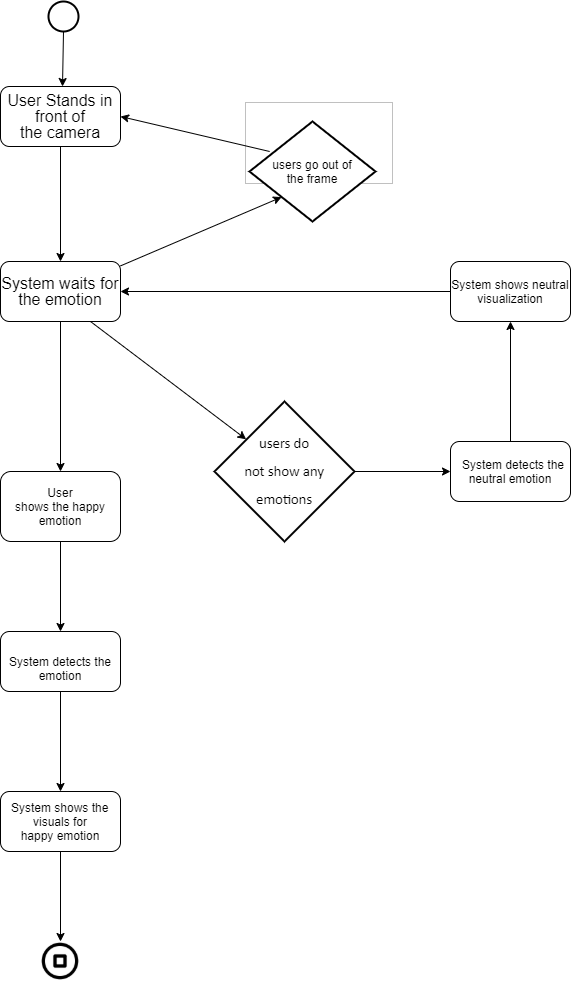

The diagram above was exported from draw.io. Its source (the exported page's mxGraphModel, read from the mxfile embedded in the PNG):
<mxGraphModel dx="2221" dy="976" grid="1" gridSize="10" guides="1" tooltips="1" connect="1" arrows="1" fold="1" page="1" pageScale="1" pageWidth="827" pageHeight="1169" math="0" shadow="0">
  <root>
    <mxCell id="0" />
    <mxCell id="1" parent="0" />
    <mxCell id="tNTEmkY3flqc0cpKD6P2-1" value="" style="strokeWidth=2;html=1;shape=mxgraph.flowchart.start_2;whiteSpace=wrap;" vertex="1" parent="1">
      <mxGeometry x="128" y="70" width="30" height="30" as="geometry" />
    </mxCell>
    <mxCell id="tNTEmkY3flqc0cpKD6P2-3" value="" style="endArrow=classic;html=1;exitX=0.5;exitY=1;exitDx=0;exitDy=0;exitPerimeter=0;" edge="1" parent="1" source="tNTEmkY3flqc0cpKD6P2-1">
      <mxGeometry width="50" height="50" relative="1" as="geometry">
        <mxPoint x="390" y="290" as="sourcePoint" />
        <mxPoint x="142" y="155" as="targetPoint" />
      </mxGeometry>
    </mxCell>
    <mxCell id="tNTEmkY3flqc0cpKD6P2-7" style="edgeStyle=orthogonalEdgeStyle;rounded=0;orthogonalLoop=1;jettySize=auto;html=1;" edge="1" parent="1" source="tNTEmkY3flqc0cpKD6P2-4" target="tNTEmkY3flqc0cpKD6P2-8">
      <mxGeometry relative="1" as="geometry">
        <mxPoint x="140" y="300" as="targetPoint" />
      </mxGeometry>
    </mxCell>
    <mxCell id="tNTEmkY3flqc0cpKD6P2-4" value="&lt;p class=&quot;MsoNormal&quot;&gt;&lt;span style=&quot;position: absolute ; z-index: 251688960 ; left: 0px ; margin-left: 245px ; margin-top: 9px ; width: 148px ; height: 82px&quot;&gt;&lt;img width=&quot;148&quot; height=&quot;82&quot;&gt;&lt;/span&gt;&lt;span lang=&quot;EN-GB&quot; style=&quot;font-size: 12.0pt ; line-height: 105%&quot;&gt;User Stands in front of&lt;br/&gt;the camera&lt;/span&gt;&lt;/p&gt;" style="rounded=1;whiteSpace=wrap;html=1;" vertex="1" parent="1">
      <mxGeometry x="80" y="155" width="120" height="60" as="geometry" />
    </mxCell>
    <mxCell id="tNTEmkY3flqc0cpKD6P2-5" value="&lt;p class=&quot;MsoNormal&quot;&gt;&lt;span lang=&quot;EN-GB&quot;&gt;users go out&amp;nbsp;&lt;/span&gt;&lt;span&gt;of&lt;br/&gt;the frame&lt;/span&gt;&lt;/p&gt;" style="strokeWidth=2;html=1;shape=mxgraph.flowchart.decision;whiteSpace=wrap;" vertex="1" parent="1">
      <mxGeometry x="329" y="190" width="126" height="100" as="geometry" />
    </mxCell>
    <mxCell id="tNTEmkY3flqc0cpKD6P2-13" style="edgeStyle=orthogonalEdgeStyle;rounded=0;orthogonalLoop=1;jettySize=auto;html=1;" edge="1" parent="1" source="tNTEmkY3flqc0cpKD6P2-8" target="tNTEmkY3flqc0cpKD6P2-14">
      <mxGeometry relative="1" as="geometry">
        <mxPoint x="140" y="490" as="targetPoint" />
      </mxGeometry>
    </mxCell>
    <mxCell id="tNTEmkY3flqc0cpKD6P2-8" value="&lt;p class=&quot;MsoNormal&quot;&gt;&lt;span lang=&quot;EN-GB&quot; style=&quot;font-size: 12.0pt ; line-height: 105%&quot;&gt;System waits for the emotion&lt;/span&gt;&lt;/p&gt;" style="rounded=1;whiteSpace=wrap;html=1;" vertex="1" parent="1">
      <mxGeometry x="80" y="330" width="120" height="60" as="geometry" />
    </mxCell>
    <mxCell id="tNTEmkY3flqc0cpKD6P2-11" value="" style="endArrow=classic;html=1;entryX=0.255;entryY=0.756;entryDx=0;entryDy=0;entryPerimeter=0;" edge="1" parent="1" source="tNTEmkY3flqc0cpKD6P2-8" target="tNTEmkY3flqc0cpKD6P2-5">
      <mxGeometry width="50" height="50" relative="1" as="geometry">
        <mxPoint x="390" y="270" as="sourcePoint" />
        <mxPoint x="440" y="220" as="targetPoint" />
      </mxGeometry>
    </mxCell>
    <mxCell id="tNTEmkY3flqc0cpKD6P2-12" value="" style="endArrow=classic;html=1;entryX=1;entryY=0.5;entryDx=0;entryDy=0;exitX=0.16;exitY=0.3;exitDx=0;exitDy=0;exitPerimeter=0;" edge="1" parent="1" source="tNTEmkY3flqc0cpKD6P2-5" target="tNTEmkY3flqc0cpKD6P2-4">
      <mxGeometry width="50" height="50" relative="1" as="geometry">
        <mxPoint x="390" y="270" as="sourcePoint" />
        <mxPoint x="440" y="220" as="targetPoint" />
      </mxGeometry>
    </mxCell>
    <mxCell id="tNTEmkY3flqc0cpKD6P2-19" style="edgeStyle=orthogonalEdgeStyle;rounded=0;orthogonalLoop=1;jettySize=auto;html=1;" edge="1" parent="1" source="tNTEmkY3flqc0cpKD6P2-14" target="tNTEmkY3flqc0cpKD6P2-20">
      <mxGeometry relative="1" as="geometry">
        <mxPoint x="140" y="660" as="targetPoint" />
      </mxGeometry>
    </mxCell>
    <mxCell id="tNTEmkY3flqc0cpKD6P2-14" value="&lt;p class=&quot;MsoNormal&quot; style=&quot;margin-left: 0cm ; text-indent: 0cm&quot;&gt;&lt;span lang=&quot;EN-GB&quot;&gt;User&lt;br/&gt;shows the happy emotion&lt;/span&gt;&lt;/p&gt;" style="rounded=1;whiteSpace=wrap;html=1;" vertex="1" parent="1">
      <mxGeometry x="80" y="540" width="120" height="70" as="geometry" />
    </mxCell>
    <mxCell id="tNTEmkY3flqc0cpKD6P2-25" style="edgeStyle=orthogonalEdgeStyle;rounded=0;orthogonalLoop=1;jettySize=auto;html=1;" edge="1" parent="1" source="tNTEmkY3flqc0cpKD6P2-15" target="tNTEmkY3flqc0cpKD6P2-26">
      <mxGeometry relative="1" as="geometry">
        <mxPoint x="600" y="450" as="targetPoint" />
      </mxGeometry>
    </mxCell>
    <mxCell id="tNTEmkY3flqc0cpKD6P2-15" value="&lt;p class=&quot;MsoNormal&quot;&gt;&lt;span lang=&quot;EN-GB&quot; style=&quot;font-size: 11pt ; line-height: 105% ; font-family: &amp;#34;calibri&amp;#34; , sans-serif&quot;&gt;users do&lt;/span&gt;&lt;/p&gt;&lt;p class=&quot;MsoNormal&quot;&gt;&lt;span lang=&quot;EN-GB&quot; style=&quot;font-size: 11pt ; line-height: 105% ; font-family: &amp;#34;calibri&amp;#34; , sans-serif&quot;&gt;&amp;nbsp;not show&amp;nbsp;&lt;/span&gt;&lt;span style=&quot;font-family: &amp;#34;calibri&amp;#34; , sans-serif ; font-size: 11pt&quot;&gt;any&amp;nbsp;&lt;/span&gt;&lt;/p&gt;&lt;p class=&quot;MsoNormal&quot;&gt;&lt;span lang=&quot;EN-GB&quot; style=&quot;font-size: 11pt ; line-height: 105% ; font-family: &amp;#34;calibri&amp;#34; , sans-serif&quot;&gt;emotions&lt;/span&gt;&lt;br&gt;&lt;/p&gt;" style="strokeWidth=2;html=1;shape=mxgraph.flowchart.decision;whiteSpace=wrap;" vertex="1" parent="1">
      <mxGeometry x="294" y="470" width="140" height="140" as="geometry" />
    </mxCell>
    <mxCell id="tNTEmkY3flqc0cpKD6P2-17" value="" style="endArrow=classic;html=1;exitX=0.75;exitY=1;exitDx=0;exitDy=0;entryX=0.226;entryY=0.27;entryDx=0;entryDy=0;entryPerimeter=0;" edge="1" parent="1" source="tNTEmkY3flqc0cpKD6P2-8" target="tNTEmkY3flqc0cpKD6P2-15">
      <mxGeometry width="50" height="50" relative="1" as="geometry">
        <mxPoint x="390" y="370" as="sourcePoint" />
        <mxPoint x="440" y="320" as="targetPoint" />
      </mxGeometry>
    </mxCell>
    <mxCell id="tNTEmkY3flqc0cpKD6P2-21" style="edgeStyle=orthogonalEdgeStyle;rounded=0;orthogonalLoop=1;jettySize=auto;html=1;" edge="1" parent="1" source="tNTEmkY3flqc0cpKD6P2-20" target="tNTEmkY3flqc0cpKD6P2-22">
      <mxGeometry relative="1" as="geometry">
        <mxPoint x="140" y="750" as="targetPoint" />
      </mxGeometry>
    </mxCell>
    <mxCell id="tNTEmkY3flqc0cpKD6P2-20" value="&lt;p class=&quot;MsoListParagraph&quot; style=&quot;text-indent: -18.0pt&quot;&gt;&lt;span lang=&quot;EN-GB&quot;&gt;&lt;span style=&quot;font-stretch: normal ; font-size: 7pt ; line-height: normal ; font-family: &amp;#34;times new roman&amp;#34;&quot;&gt;&amp;nbsp; &amp;nbsp;&lt;br&gt;&lt;/span&gt;&lt;/span&gt;&lt;span lang=&quot;EN-GB&quot;&gt;System detects the emotion&lt;/span&gt;&lt;/p&gt;" style="rounded=1;whiteSpace=wrap;html=1;" vertex="1" parent="1">
      <mxGeometry x="80" y="700" width="120" height="60" as="geometry" />
    </mxCell>
    <mxCell id="tNTEmkY3flqc0cpKD6P2-24" style="edgeStyle=orthogonalEdgeStyle;rounded=0;orthogonalLoop=1;jettySize=auto;html=1;" edge="1" parent="1" source="tNTEmkY3flqc0cpKD6P2-22" target="tNTEmkY3flqc0cpKD6P2-23">
      <mxGeometry relative="1" as="geometry" />
    </mxCell>
    <mxCell id="tNTEmkY3flqc0cpKD6P2-22" value="&lt;p class=&quot;MsoListParagraph&quot; style=&quot;text-indent: -18.0pt&quot;&gt;&lt;span lang=&quot;EN-GB&quot;&gt;&amp;nbsp; &amp;nbsp; &amp;nbsp; &amp;nbsp;System shows the visuals for&lt;br&gt;happy emotion&lt;/span&gt;&lt;/p&gt;" style="rounded=1;whiteSpace=wrap;html=1;" vertex="1" parent="1">
      <mxGeometry x="80" y="860" width="120" height="60" as="geometry" />
    </mxCell>
    <mxCell id="tNTEmkY3flqc0cpKD6P2-23" value="" style="shape=image;html=1;verticalAlign=top;verticalLabelPosition=bottom;labelBackgroundColor=#ffffff;imageAspect=0;aspect=fixed;image=https://cdn1.iconfinder.com/data/icons/feather-2/24/stop-circle-128.png" vertex="1" parent="1">
      <mxGeometry x="120" y="1010" width="40" height="40" as="geometry" />
    </mxCell>
    <mxCell id="tNTEmkY3flqc0cpKD6P2-28" style="edgeStyle=orthogonalEdgeStyle;rounded=0;orthogonalLoop=1;jettySize=auto;html=1;" edge="1" parent="1" source="tNTEmkY3flqc0cpKD6P2-26" target="tNTEmkY3flqc0cpKD6P2-29">
      <mxGeometry relative="1" as="geometry">
        <mxPoint x="570" y="430" as="targetPoint" />
      </mxGeometry>
    </mxCell>
    <mxCell id="tNTEmkY3flqc0cpKD6P2-26" value="&lt;p class=&quot;MsoListParagraph&quot; style=&quot;text-indent: -18.0pt&quot;&gt;&lt;span lang=&quot;EN-GB&quot;&gt;&amp;nbsp; &amp;nbsp; &amp;nbsp; &amp;nbsp; &amp;nbsp;System detects the neutral emotion&lt;/span&gt;&lt;/p&gt;" style="rounded=1;whiteSpace=wrap;html=1;" vertex="1" parent="1">
      <mxGeometry x="530" y="510" width="120" height="60" as="geometry" />
    </mxCell>
    <mxCell id="tNTEmkY3flqc0cpKD6P2-30" style="edgeStyle=orthogonalEdgeStyle;rounded=0;orthogonalLoop=1;jettySize=auto;html=1;" edge="1" parent="1" source="tNTEmkY3flqc0cpKD6P2-29" target="tNTEmkY3flqc0cpKD6P2-8">
      <mxGeometry relative="1" as="geometry" />
    </mxCell>
    <mxCell id="tNTEmkY3flqc0cpKD6P2-29" value="&lt;p class=&quot;MsoListParagraph&quot; style=&quot;text-indent: -18.0pt&quot;&gt;&lt;span lang=&quot;EN-GB&quot;&gt;&lt;font face=&quot;Symbol&quot;&gt;&amp;nbsp; &amp;nbsp; &amp;nbsp; &amp;nbsp;&amp;nbsp;&lt;/font&gt;System shows neutral visualization&lt;/span&gt;&lt;/p&gt;" style="rounded=1;whiteSpace=wrap;html=1;" vertex="1" parent="1">
      <mxGeometry x="530" y="330" width="120" height="60" as="geometry" />
    </mxCell>
    <mxCell id="tNTEmkY3flqc0cpKD6P2-33" value="" style="edgeStyle=orthogonalEdgeStyle;rounded=0;orthogonalLoop=1;jettySize=auto;html=1;" edge="1" parent="1" source="tNTEmkY3flqc0cpKD6P2-31" target="tNTEmkY3flqc0cpKD6P2-32">
      <mxGeometry relative="1" as="geometry" />
    </mxCell>
    <mxCell id="tNTEmkY3flqc0cpKD6P2-31" value="1" style="ellipse;whiteSpace=wrap;html=1;" vertex="1" parent="1">
      <mxGeometry x="840" y="135" width="70" height="80" as="geometry" />
    </mxCell>
    <mxCell id="tNTEmkY3flqc0cpKD6P2-39" value="" style="edgeStyle=orthogonalEdgeStyle;rounded=0;orthogonalLoop=1;jettySize=auto;html=1;" edge="1" parent="1" source="tNTEmkY3flqc0cpKD6P2-32" target="tNTEmkY3flqc0cpKD6P2-38">
      <mxGeometry relative="1" as="geometry" />
    </mxCell>
    <mxCell id="tNTEmkY3flqc0cpKD6P2-32" value="2" style="ellipse;whiteSpace=wrap;html=1;" vertex="1" parent="1">
      <mxGeometry x="840" y="295" width="70" height="80" as="geometry" />
    </mxCell>
    <mxCell id="tNTEmkY3flqc0cpKD6P2-34" value="3" style="ellipse;whiteSpace=wrap;html=1;" vertex="1" parent="1">
      <mxGeometry x="1100" y="210" width="70" height="80" as="geometry" />
    </mxCell>
    <mxCell id="tNTEmkY3flqc0cpKD6P2-37" value="" style="endArrow=classic;html=1;exitX=0;exitY=0;exitDx=0;exitDy=0;" edge="1" parent="1" source="tNTEmkY3flqc0cpKD6P2-34" target="tNTEmkY3flqc0cpKD6P2-31">
      <mxGeometry width="50" height="50" relative="1" as="geometry">
        <mxPoint x="600" y="380" as="sourcePoint" />
        <mxPoint x="650" y="330" as="targetPoint" />
      </mxGeometry>
    </mxCell>
    <mxCell id="tNTEmkY3flqc0cpKD6P2-46" value="" style="edgeStyle=orthogonalEdgeStyle;rounded=0;orthogonalLoop=1;jettySize=auto;html=1;" edge="1" parent="1" source="tNTEmkY3flqc0cpKD6P2-38" target="tNTEmkY3flqc0cpKD6P2-45">
      <mxGeometry relative="1" as="geometry" />
    </mxCell>
    <mxCell id="tNTEmkY3flqc0cpKD6P2-38" value="4" style="ellipse;whiteSpace=wrap;html=1;" vertex="1" parent="1">
      <mxGeometry x="840" y="520" width="70" height="80" as="geometry" />
    </mxCell>
    <mxCell id="tNTEmkY3flqc0cpKD6P2-44" value="" style="edgeStyle=orthogonalEdgeStyle;rounded=0;orthogonalLoop=1;jettySize=auto;html=1;" edge="1" parent="1" source="tNTEmkY3flqc0cpKD6P2-40" target="tNTEmkY3flqc0cpKD6P2-43">
      <mxGeometry relative="1" as="geometry" />
    </mxCell>
    <mxCell id="tNTEmkY3flqc0cpKD6P2-40" value="5" style="ellipse;whiteSpace=wrap;html=1;" vertex="1" parent="1">
      <mxGeometry x="1050" y="560" width="70" height="80" as="geometry" />
    </mxCell>
    <mxCell id="tNTEmkY3flqc0cpKD6P2-42" value="" style="endArrow=classic;html=1;exitX=-0.005;exitY=0.349;exitDx=0;exitDy=0;entryX=0.988;entryY=0.692;entryDx=0;entryDy=0;exitPerimeter=0;entryPerimeter=0;" edge="1" parent="1" source="tNTEmkY3flqc0cpKD6P2-50" target="tNTEmkY3flqc0cpKD6P2-32">
      <mxGeometry width="50" height="50" relative="1" as="geometry">
        <mxPoint x="1050" y="510" as="sourcePoint" />
        <mxPoint x="1100" y="460" as="targetPoint" />
      </mxGeometry>
    </mxCell>
    <mxCell id="tNTEmkY3flqc0cpKD6P2-51" value="" style="edgeStyle=orthogonalEdgeStyle;rounded=0;orthogonalLoop=1;jettySize=auto;html=1;" edge="1" parent="1" source="tNTEmkY3flqc0cpKD6P2-43" target="tNTEmkY3flqc0cpKD6P2-50">
      <mxGeometry relative="1" as="geometry" />
    </mxCell>
    <mxCell id="tNTEmkY3flqc0cpKD6P2-43" value="6" style="ellipse;whiteSpace=wrap;html=1;" vertex="1" parent="1">
      <mxGeometry x="1206" y="560" width="70" height="80" as="geometry" />
    </mxCell>
    <mxCell id="tNTEmkY3flqc0cpKD6P2-48" value="" style="edgeStyle=orthogonalEdgeStyle;rounded=0;orthogonalLoop=1;jettySize=auto;html=1;" edge="1" parent="1" source="tNTEmkY3flqc0cpKD6P2-45" target="tNTEmkY3flqc0cpKD6P2-47">
      <mxGeometry relative="1" as="geometry" />
    </mxCell>
    <mxCell id="tNTEmkY3flqc0cpKD6P2-45" value="8" style="ellipse;whiteSpace=wrap;html=1;" vertex="1" parent="1">
      <mxGeometry x="840" y="680" width="70" height="80" as="geometry" />
    </mxCell>
    <mxCell id="tNTEmkY3flqc0cpKD6P2-47" value="9" style="ellipse;whiteSpace=wrap;html=1;" vertex="1" parent="1">
      <mxGeometry x="840" y="840" width="70" height="80" as="geometry" />
    </mxCell>
    <mxCell id="tNTEmkY3flqc0cpKD6P2-49" value="" style="endArrow=classic;html=1;exitX=0.641;exitY=1.026;exitDx=0;exitDy=0;exitPerimeter=0;entryX=0.298;entryY=0.075;entryDx=0;entryDy=0;entryPerimeter=0;" edge="1" parent="1" source="tNTEmkY3flqc0cpKD6P2-32" target="tNTEmkY3flqc0cpKD6P2-40">
      <mxGeometry width="50" height="50" relative="1" as="geometry">
        <mxPoint x="600" y="520" as="sourcePoint" />
        <mxPoint x="1060" y="539" as="targetPoint" />
      </mxGeometry>
    </mxCell>
    <mxCell id="tNTEmkY3flqc0cpKD6P2-50" value="7" style="ellipse;whiteSpace=wrap;html=1;" vertex="1" parent="1">
      <mxGeometry x="1206" y="410" width="70" height="80" as="geometry" />
    </mxCell>
    <mxCell id="tNTEmkY3flqc0cpKD6P2-52" value="" style="endArrow=classic;html=1;entryX=0;entryY=1;entryDx=0;entryDy=0;exitX=0.968;exitY=0.321;exitDx=0;exitDy=0;exitPerimeter=0;" edge="1" parent="1" source="tNTEmkY3flqc0cpKD6P2-32" target="tNTEmkY3flqc0cpKD6P2-34">
      <mxGeometry width="50" height="50" relative="1" as="geometry">
        <mxPoint x="600" y="480" as="sourcePoint" />
        <mxPoint x="650" y="430" as="targetPoint" />
      </mxGeometry>
    </mxCell>
  </root>
</mxGraphModel>